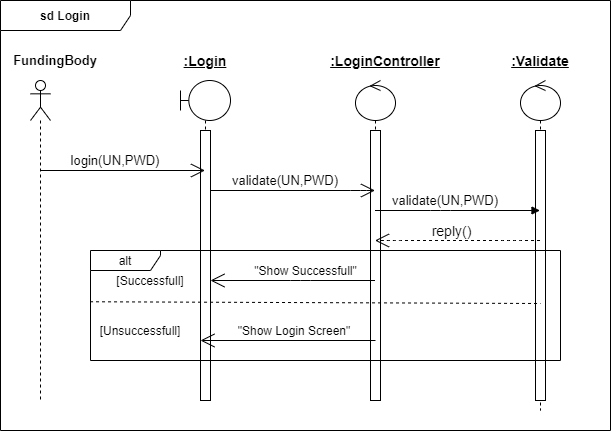

The diagram above was exported from draw.io. Its source (the exported page's mxGraphModel, read from the mxfile embedded in the PNG):
<mxGraphModel dx="1038" dy="531" grid="1" gridSize="10" guides="1" tooltips="1" connect="1" arrows="1" fold="1" page="1" pageScale="1" pageWidth="850" pageHeight="1100" math="0" shadow="0">
  <root>
    <mxCell id="0" />
    <mxCell id="1" parent="0" />
    <mxCell id="NYqZrmJ-JhAbiBat8gzc-1" value="&lt;b&gt;sd Login&lt;/b&gt;" style="shape=umlFrame;whiteSpace=wrap;html=1;width=130;height=30;" parent="1" vertex="1">
      <mxGeometry x="70" y="10" width="610" height="430" as="geometry" />
    </mxCell>
    <mxCell id="NYqZrmJ-JhAbiBat8gzc-3" value="" style="shape=umlLifeline;participant=umlActor;perimeter=lifelinePerimeter;whiteSpace=wrap;html=1;container=1;collapsible=0;recursiveResize=0;verticalAlign=top;spacingTop=36;outlineConnect=0;" parent="1" vertex="1">
      <mxGeometry x="100" y="90" width="20" height="320" as="geometry" />
    </mxCell>
    <mxCell id="NYqZrmJ-JhAbiBat8gzc-4" value="" style="shape=umlLifeline;participant=umlBoundary;perimeter=lifelinePerimeter;whiteSpace=wrap;html=1;container=1;collapsible=0;recursiveResize=0;verticalAlign=top;spacingTop=36;outlineConnect=0;" parent="1" vertex="1">
      <mxGeometry x="250" y="90" width="50" height="320" as="geometry" />
    </mxCell>
    <mxCell id="NYqZrmJ-JhAbiBat8gzc-31" value="" style="html=1;points=[];perimeter=orthogonalPerimeter;" parent="NYqZrmJ-JhAbiBat8gzc-4" vertex="1">
      <mxGeometry x="20" y="50" width="10" height="270" as="geometry" />
    </mxCell>
    <mxCell id="NYqZrmJ-JhAbiBat8gzc-5" value="" style="shape=umlLifeline;participant=umlControl;perimeter=lifelinePerimeter;whiteSpace=wrap;html=1;container=1;collapsible=0;recursiveResize=0;verticalAlign=top;spacingTop=36;outlineConnect=0;" parent="1" vertex="1">
      <mxGeometry x="425" y="90" width="40" height="320" as="geometry" />
    </mxCell>
    <mxCell id="NYqZrmJ-JhAbiBat8gzc-32" value="" style="html=1;points=[];perimeter=orthogonalPerimeter;" parent="NYqZrmJ-JhAbiBat8gzc-5" vertex="1">
      <mxGeometry x="15" y="50" width="10" height="270" as="geometry" />
    </mxCell>
    <mxCell id="NYqZrmJ-JhAbiBat8gzc-6" value="" style="shape=umlLifeline;participant=umlControl;perimeter=lifelinePerimeter;whiteSpace=wrap;html=1;container=1;collapsible=0;recursiveResize=0;verticalAlign=top;spacingTop=36;outlineConnect=0;" parent="1" vertex="1">
      <mxGeometry x="590" y="90" width="40" height="330" as="geometry" />
    </mxCell>
    <mxCell id="NYqZrmJ-JhAbiBat8gzc-33" value="" style="html=1;points=[];perimeter=orthogonalPerimeter;" parent="NYqZrmJ-JhAbiBat8gzc-6" vertex="1">
      <mxGeometry x="15" y="50" width="10" height="270" as="geometry" />
    </mxCell>
    <mxCell id="NYqZrmJ-JhAbiBat8gzc-7" value="&lt;span style=&quot;font-size: 13px&quot;&gt;&lt;b&gt;FundingBody&lt;/b&gt;&lt;/span&gt;" style="text;html=1;strokeColor=none;fillColor=none;align=center;verticalAlign=middle;whiteSpace=wrap;rounded=0;" parent="1" vertex="1">
      <mxGeometry x="90" y="60" width="70" height="20" as="geometry" />
    </mxCell>
    <mxCell id="NYqZrmJ-JhAbiBat8gzc-8" value="&lt;b&gt;&lt;u&gt;&lt;font style=&quot;font-size: 14px&quot;&gt;:Login&lt;/font&gt;&lt;/u&gt;&lt;/b&gt;" style="text;html=1;strokeColor=none;fillColor=none;align=center;verticalAlign=middle;whiteSpace=wrap;rounded=0;" parent="1" vertex="1">
      <mxGeometry x="240" y="60" width="70" height="20" as="geometry" />
    </mxCell>
    <mxCell id="NYqZrmJ-JhAbiBat8gzc-9" value="&lt;b&gt;&lt;u&gt;&lt;font style=&quot;font-size: 14px&quot;&gt;:LoginController&lt;/font&gt;&lt;/u&gt;&lt;/b&gt;" style="text;html=1;strokeColor=none;fillColor=none;align=center;verticalAlign=middle;whiteSpace=wrap;rounded=0;" parent="1" vertex="1">
      <mxGeometry x="410" y="60" width="90" height="20" as="geometry" />
    </mxCell>
    <mxCell id="NYqZrmJ-JhAbiBat8gzc-10" value="&lt;u&gt;&lt;b&gt;&lt;font style=&quot;font-size: 14px&quot;&gt;:Validate&lt;/font&gt;&lt;/b&gt;&lt;/u&gt;" style="text;html=1;strokeColor=none;fillColor=none;align=center;verticalAlign=middle;whiteSpace=wrap;rounded=0;" parent="1" vertex="1">
      <mxGeometry x="575" y="60" width="70" height="20" as="geometry" />
    </mxCell>
    <mxCell id="NYqZrmJ-JhAbiBat8gzc-11" value="" style="endArrow=open;endFill=1;endSize=12;html=1;" parent="1" target="NYqZrmJ-JhAbiBat8gzc-4" edge="1">
      <mxGeometry width="160" relative="1" as="geometry">
        <mxPoint x="110" y="180" as="sourcePoint" />
        <mxPoint x="270" y="180" as="targetPoint" />
      </mxGeometry>
    </mxCell>
    <mxCell id="NYqZrmJ-JhAbiBat8gzc-12" value="" style="endArrow=open;endFill=1;endSize=12;html=1;" parent="1" target="NYqZrmJ-JhAbiBat8gzc-5" edge="1">
      <mxGeometry width="160" relative="1" as="geometry">
        <mxPoint x="280" y="200" as="sourcePoint" />
        <mxPoint x="440" y="209.5" as="targetPoint" />
        <Array as="points">
          <mxPoint x="430" y="200" />
        </Array>
      </mxGeometry>
    </mxCell>
    <mxCell id="NYqZrmJ-JhAbiBat8gzc-15" value="&lt;font style=&quot;font-size: 14px&quot;&gt;reply()&lt;/font&gt;" style="endArrow=open;endSize=12;dashed=1;html=1;" parent="1" source="NYqZrmJ-JhAbiBat8gzc-6" target="NYqZrmJ-JhAbiBat8gzc-5" edge="1">
      <mxGeometry x="0.0848" y="-10" width="160" relative="1" as="geometry">
        <mxPoint x="380" y="280" as="sourcePoint" />
        <mxPoint x="540" y="280" as="targetPoint" />
        <Array as="points">
          <mxPoint x="580" y="250" />
          <mxPoint x="460" y="250" />
        </Array>
        <mxPoint as="offset" />
      </mxGeometry>
    </mxCell>
    <mxCell id="NYqZrmJ-JhAbiBat8gzc-16" value="&lt;font style=&quot;font-size: 13px&quot;&gt;login(UN,PWD)&lt;/font&gt;" style="text;html=1;strokeColor=none;fillColor=none;align=center;verticalAlign=middle;whiteSpace=wrap;rounded=0;" parent="1" vertex="1">
      <mxGeometry x="140" y="160" width="90" height="20" as="geometry" />
    </mxCell>
    <mxCell id="NYqZrmJ-JhAbiBat8gzc-17" value="&lt;font style=&quot;font-size: 13px&quot;&gt;validate(UN,PWD)&lt;/font&gt;" style="text;html=1;strokeColor=none;fillColor=none;align=center;verticalAlign=middle;whiteSpace=wrap;rounded=0;" parent="1" vertex="1">
      <mxGeometry x="310" y="180" width="90" height="20" as="geometry" />
    </mxCell>
    <mxCell id="NYqZrmJ-JhAbiBat8gzc-19" value="&lt;font style=&quot;font-size: 13px&quot;&gt;validate(UN,PWD)&lt;/font&gt;" style="text;html=1;strokeColor=none;fillColor=none;align=center;verticalAlign=middle;whiteSpace=wrap;rounded=0;" parent="1" vertex="1">
      <mxGeometry x="470" y="200" width="90" height="20" as="geometry" />
    </mxCell>
    <mxCell id="NYqZrmJ-JhAbiBat8gzc-13" value="" style="endArrow=block;endFill=1;html=1;edgeStyle=orthogonalEdgeStyle;align=left;verticalAlign=top;" parent="1" source="NYqZrmJ-JhAbiBat8gzc-5" target="NYqZrmJ-JhAbiBat8gzc-6" edge="1">
      <mxGeometry x="-1" relative="1" as="geometry">
        <mxPoint x="450" y="230" as="sourcePoint" />
        <mxPoint x="610" y="230" as="targetPoint" />
        <Array as="points">
          <mxPoint x="510" y="220" />
          <mxPoint x="510" y="220" />
        </Array>
      </mxGeometry>
    </mxCell>
    <mxCell id="NYqZrmJ-JhAbiBat8gzc-21" value="" style="endArrow=open;endFill=1;endSize=12;html=1;" parent="1" source="NYqZrmJ-JhAbiBat8gzc-5" edge="1">
      <mxGeometry width="160" relative="1" as="geometry">
        <mxPoint x="280" y="290" as="sourcePoint" />
        <mxPoint x="280" y="290" as="targetPoint" />
        <Array as="points">
          <mxPoint x="370" y="290" />
        </Array>
      </mxGeometry>
    </mxCell>
    <mxCell id="NYqZrmJ-JhAbiBat8gzc-22" value="" style="endArrow=none;dashed=1;html=1;exitX=-0.001;exitY=0.466;exitDx=0;exitDy=0;exitPerimeter=0;" parent="1" source="NYqZrmJ-JhAbiBat8gzc-27" edge="1">
      <mxGeometry width="50" height="50" relative="1" as="geometry">
        <mxPoint x="280" y="350" as="sourcePoint" />
        <mxPoint x="610" y="313" as="targetPoint" />
      </mxGeometry>
    </mxCell>
    <mxCell id="NYqZrmJ-JhAbiBat8gzc-23" value="" style="endArrow=open;endFill=1;endSize=12;html=1;" parent="1" edge="1">
      <mxGeometry width="160" relative="1" as="geometry">
        <mxPoint x="445" y="350" as="sourcePoint" />
        <mxPoint x="270" y="350" as="targetPoint" />
        <Array as="points">
          <mxPoint x="365.5" y="350" />
          <mxPoint x="325.5" y="350" />
        </Array>
      </mxGeometry>
    </mxCell>
    <mxCell id="NYqZrmJ-JhAbiBat8gzc-25" value="&quot;Show Successfull&quot;" style="text;html=1;strokeColor=none;fillColor=none;align=center;verticalAlign=middle;whiteSpace=wrap;rounded=0;" parent="1" vertex="1">
      <mxGeometry x="322.5" y="270" width="105" height="20" as="geometry" />
    </mxCell>
    <mxCell id="NYqZrmJ-JhAbiBat8gzc-26" value="&quot;Show Login Screen&quot;" style="text;html=1;strokeColor=none;fillColor=none;align=center;verticalAlign=middle;whiteSpace=wrap;rounded=0;" parent="1" vertex="1">
      <mxGeometry x="300" y="330" width="127.5" height="20" as="geometry" />
    </mxCell>
    <mxCell id="NYqZrmJ-JhAbiBat8gzc-27" value="alt" style="shape=umlFrame;whiteSpace=wrap;html=1;width=70;height=20;" parent="1" vertex="1">
      <mxGeometry x="160" y="260" width="470" height="110" as="geometry" />
    </mxCell>
    <mxCell id="NYqZrmJ-JhAbiBat8gzc-28" value="[Unsuccessfull]" style="text;html=1;strokeColor=none;fillColor=none;align=center;verticalAlign=middle;whiteSpace=wrap;rounded=0;" parent="1" vertex="1">
      <mxGeometry x="170" y="330" width="80" height="20" as="geometry" />
    </mxCell>
    <mxCell id="NYqZrmJ-JhAbiBat8gzc-29" value="[Successfull]" style="text;html=1;strokeColor=none;fillColor=none;align=center;verticalAlign=middle;whiteSpace=wrap;rounded=0;" parent="1" vertex="1">
      <mxGeometry x="180" y="280" width="80" height="20" as="geometry" />
    </mxCell>
  </root>
</mxGraphModel>